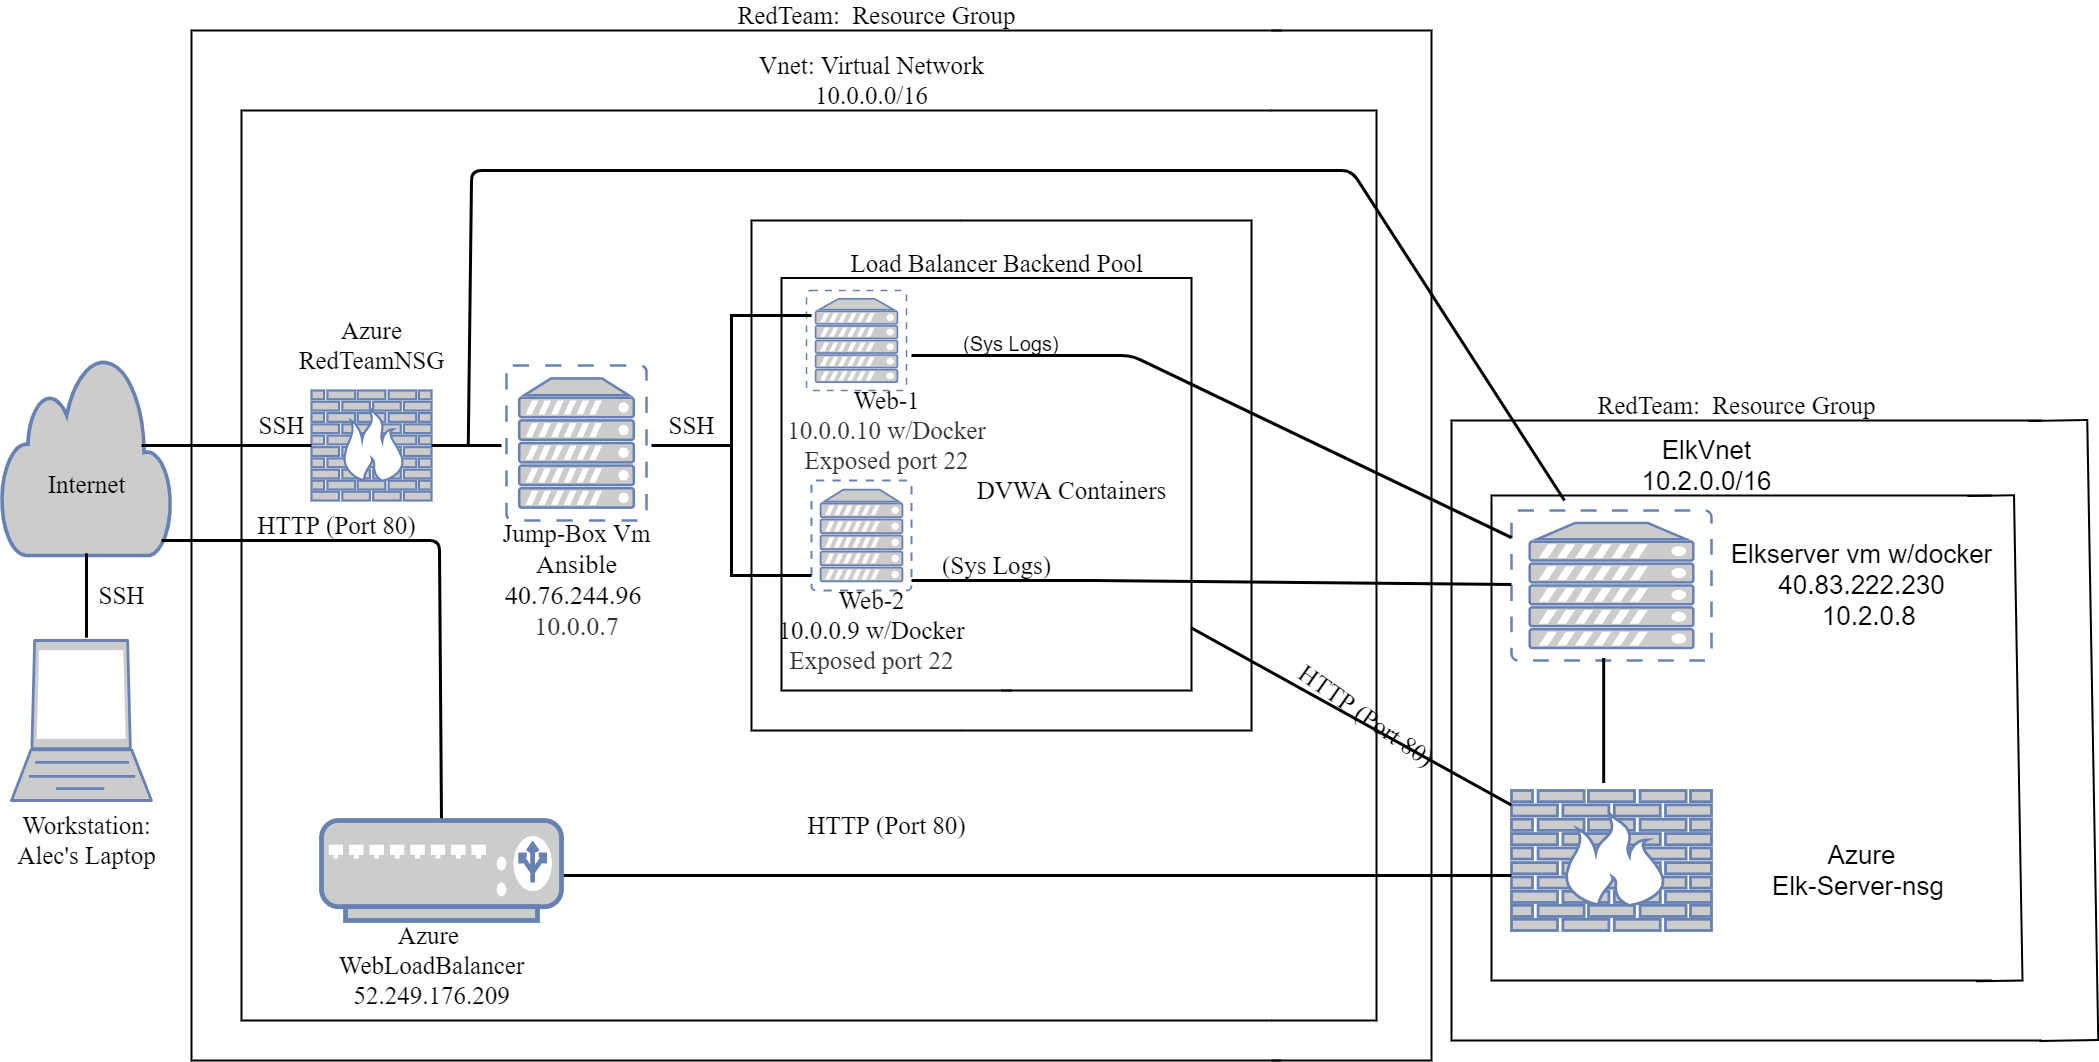

The diagram above was exported from draw.io. Its source (the exported page's mxGraphModel, read from the mxfile embedded in the PNG):
<mxGraphModel dx="2355" dy="678" grid="1" gridSize="10" guides="1" tooltips="1" connect="1" arrows="1" fold="1" page="1" pageScale="1" pageWidth="850" pageHeight="1100" math="0" shadow="0">
  <root>
    <mxCell id="0" />
    <mxCell id="1" parent="0" />
    <mxCell id="Ezacu-RDEK93jQ7Shest-93" value="" style="strokeWidth=2;html=1;shape=mxgraph.flowchart.annotation_1;align=left;pointerEvents=1;fontSize=11;" parent="1" vertex="1">
      <mxGeometry x="1370" y="420" width="590" height="620" as="geometry" />
    </mxCell>
    <mxCell id="Ezacu-RDEK93jQ7Shest-28" value="" style="strokeWidth=2;html=1;shape=mxgraph.flowchart.annotation_1;align=left;pointerEvents=1;rotation=-180;" parent="1" vertex="1">
      <mxGeometry x="1190" y="30" width="160" height="1030" as="geometry" />
    </mxCell>
    <mxCell id="Ezacu-RDEK93jQ7Shest-96" value="" style="strokeWidth=2;html=1;shape=mxgraph.flowchart.annotation_1;align=left;pointerEvents=1;fontSize=11;" parent="1" vertex="1">
      <mxGeometry x="160" y="110" width="1030" height="910" as="geometry" />
    </mxCell>
    <mxCell id="Ezacu-RDEK93jQ7Shest-30" value="" style="strokeWidth=2;html=1;shape=mxgraph.flowchart.annotation_1;align=left;pointerEvents=1;rotation=-180;" parent="1" vertex="1">
      <mxGeometry x="880" y="220" width="290" height="510" as="geometry" />
    </mxCell>
    <mxCell id="Ezacu-RDEK93jQ7Shest-27" value="" style="strokeWidth=2;html=1;shape=mxgraph.flowchart.annotation_1;align=left;pointerEvents=1;" parent="1" vertex="1">
      <mxGeometry x="110" y="30" width="1090" height="1030" as="geometry" />
    </mxCell>
    <mxCell id="Ezacu-RDEK93jQ7Shest-52" value="Azure &lt;br&gt;WebLoadBalancer&lt;br&gt;52.249.176.209" style="text;html=1;align=center;verticalAlign=middle;resizable=0;points=[];autosize=1;fontSize=25;fontFamily=Times New Roman;" parent="1" vertex="1">
      <mxGeometry x="250" y="920" width="200" height="90" as="geometry" />
    </mxCell>
    <mxCell id="Ezacu-RDEK93jQ7Shest-79" value="" style="strokeWidth=2;html=1;shape=mxgraph.flowchart.annotation_1;align=left;pointerEvents=1;fontSize=11;" parent="1" vertex="1">
      <mxGeometry x="1410" y="495" width="500" height="485" as="geometry" />
    </mxCell>
    <mxCell id="Ezacu-RDEK93jQ7Shest-33" value="" style="strokeWidth=2;html=1;shape=mxgraph.flowchart.annotation_1;align=left;pointerEvents=1;rotation=-180;" parent="1" vertex="1">
      <mxGeometry x="920" y="277.5" width="190" height="412.5" as="geometry" />
    </mxCell>
    <mxCell id="Ezacu-RDEK93jQ7Shest-29" value="" style="strokeWidth=2;html=1;shape=mxgraph.flowchart.annotation_1;align=left;pointerEvents=1;fontSize=11;" parent="1" vertex="1">
      <mxGeometry x="670" y="220" width="210" height="510" as="geometry" />
    </mxCell>
    <mxCell id="Ezacu-RDEK93jQ7Shest-31" value="" style="strokeWidth=2;html=1;shape=mxgraph.flowchart.annotation_1;align=left;pointerEvents=1;" parent="1" vertex="1">
      <mxGeometry x="700" y="277.5" width="230" height="412.5" as="geometry" />
    </mxCell>
    <mxCell id="Ezacu-RDEK93jQ7Shest-2" value="" style="fontColor=#0066CC;verticalAlign=top;verticalLabelPosition=bottom;labelPosition=center;align=center;html=1;outlineConnect=0;fillColor=#CCCCCC;strokeColor=#6881B3;gradientColor=none;gradientDirection=north;strokeWidth=2;shape=mxgraph.networks.laptop;" parent="1" vertex="1">
      <mxGeometry x="-70" y="640" width="140" height="160" as="geometry" />
    </mxCell>
    <mxCell id="Ezacu-RDEK93jQ7Shest-3" value="" style="html=1;outlineConnect=0;fillColor=#CCCCCC;strokeColor=#6881B3;gradientColor=none;gradientDirection=north;strokeWidth=2;shape=mxgraph.networks.cloud;fontColor=#ffffff;" parent="1" vertex="1">
      <mxGeometry x="-80" y="355" width="170" height="200" as="geometry" />
    </mxCell>
    <mxCell id="Ezacu-RDEK93jQ7Shest-9" value="" style="fontColor=#0066CC;verticalAlign=top;verticalLabelPosition=bottom;labelPosition=center;align=center;html=1;outlineConnect=0;fillColor=#CCCCCC;strokeColor=#6881B3;gradientColor=none;gradientDirection=north;strokeWidth=2;shape=mxgraph.networks.firewall;" parent="1" vertex="1">
      <mxGeometry x="230" y="390" width="120" height="110" as="geometry" />
    </mxCell>
    <mxCell id="Ezacu-RDEK93jQ7Shest-11" value="" style="endArrow=none;html=1;" parent="1" edge="1">
      <mxGeometry width="50" height="50" relative="1" as="geometry">
        <mxPoint x="310" y="540" as="sourcePoint" />
        <mxPoint x="310" y="540" as="targetPoint" />
      </mxGeometry>
    </mxCell>
    <mxCell id="Ezacu-RDEK93jQ7Shest-15" value="" style="fontColor=#0066CC;verticalAlign=top;verticalLabelPosition=bottom;labelPosition=center;align=center;html=1;outlineConnect=0;fillColor=#CCCCCC;strokeColor=#6881B3;gradientColor=none;gradientDirection=north;strokeWidth=2;shape=mxgraph.networks.firewall;" parent="1" vertex="1">
      <mxGeometry x="1430" y="790" width="200" height="140" as="geometry" />
    </mxCell>
    <mxCell id="Ezacu-RDEK93jQ7Shest-20" value="" style="fontColor=#0066CC;verticalAlign=top;verticalLabelPosition=bottom;labelPosition=center;align=center;html=1;outlineConnect=0;fillColor=#CCCCCC;strokeColor=#6881B3;gradientColor=none;gradientDirection=north;strokeWidth=2;shape=mxgraph.networks.virtual_server;" parent="1" vertex="1">
      <mxGeometry x="725" y="290" width="100" height="100" as="geometry" />
    </mxCell>
    <mxCell id="Ezacu-RDEK93jQ7Shest-22" value="" style="fontColor=#0066CC;verticalAlign=top;verticalLabelPosition=bottom;labelPosition=center;align=center;html=1;outlineConnect=0;fillColor=#CCCCCC;strokeColor=#6881B3;gradientColor=none;gradientDirection=north;strokeWidth=2;shape=mxgraph.networks.virtual_server;" parent="1" vertex="1">
      <mxGeometry x="425" y="365" width="140" height="155" as="geometry" />
    </mxCell>
    <mxCell id="Ezacu-RDEK93jQ7Shest-23" value="" style="fontColor=#0066CC;verticalAlign=top;verticalLabelPosition=bottom;labelPosition=center;align=center;html=1;outlineConnect=0;fillColor=#CCCCCC;strokeColor=#6881B3;gradientColor=none;gradientDirection=north;strokeWidth=2;shape=mxgraph.networks.virtual_server;" parent="1" vertex="1">
      <mxGeometry x="1430" y="510" width="200" height="150" as="geometry" />
    </mxCell>
    <mxCell id="Ezacu-RDEK93jQ7Shest-26" value="" style="fontColor=#0066CC;verticalAlign=top;verticalLabelPosition=bottom;labelPosition=center;align=center;html=1;outlineConnect=0;fillColor=#CCCCCC;strokeColor=#6881B3;gradientColor=none;gradientDirection=north;strokeWidth=2;shape=mxgraph.networks.virtual_server;" parent="1" vertex="1">
      <mxGeometry x="730" y="480" width="100" height="110" as="geometry" />
    </mxCell>
    <mxCell id="Ezacu-RDEK93jQ7Shest-34" value="RedTeam:&amp;nbsp; Resource Group" style="text;html=1;align=center;verticalAlign=middle;resizable=0;points=[];autosize=1;fontSize=25;fontFamily=Times New Roman;" parent="1" vertex="1">
      <mxGeometry x="650" width="290" height="30" as="geometry" />
    </mxCell>
    <mxCell id="Ezacu-RDEK93jQ7Shest-36" value="Azure&lt;br&gt;RedTeamNSG" style="text;html=1;align=center;verticalAlign=middle;resizable=0;points=[];autosize=1;fontSize=25;fontFamily=Times New Roman;" parent="1" vertex="1">
      <mxGeometry x="210" y="315" width="160" height="60" as="geometry" />
    </mxCell>
    <mxCell id="Ezacu-RDEK93jQ7Shest-37" value="Jump-Box Vm&lt;br&gt;&lt;font style=&quot;font-size: 26px&quot;&gt;&lt;span style=&quot;background-color: rgb(255 , 255 , 255)&quot;&gt;Ansible&lt;br&gt;40.76.244.96&amp;nbsp;&lt;br&gt;&lt;/span&gt;&lt;span style=&quot;color: rgb(50 , 49 , 48) ; background-color: rgb(255 , 255 , 255)&quot;&gt;10.0.0.7&lt;/span&gt;&lt;/font&gt;" style="text;html=1;align=center;verticalAlign=middle;resizable=0;points=[];autosize=1;fontSize=25;fontFamily=Times New Roman;" parent="1" vertex="1">
      <mxGeometry x="415" y="520" width="160" height="120" as="geometry" />
    </mxCell>
    <mxCell id="Ezacu-RDEK93jQ7Shest-38" value="Web-2&lt;br&gt;10.0.0.9 w/Docker&lt;br&gt;&lt;span style=&quot;color: rgb(50 , 49 , 48) ; background-color: rgb(255 , 255 , 255)&quot;&gt;Exposed port 22&lt;/span&gt;" style="text;html=1;align=center;verticalAlign=middle;resizable=0;points=[];autosize=1;fontSize=25;fontFamily=Times New Roman;" parent="1" vertex="1">
      <mxGeometry x="690" y="585" width="200" height="90" as="geometry" />
    </mxCell>
    <mxCell id="Ezacu-RDEK93jQ7Shest-39" value="Web-1&lt;br&gt;&lt;span style=&quot;color: rgb(50 , 49 , 48) ; font-family: &amp;#34;az_ea_font&amp;#34; , &amp;#34;segoe ui&amp;#34; , &amp;#34;az_font&amp;#34; , , , &amp;#34;blinkmacsystemfont&amp;#34; , &amp;#34;roboto&amp;#34; , &amp;#34;oxygen&amp;#34; , &amp;#34;ubuntu&amp;#34; , &amp;#34;cantarell&amp;#34; , &amp;#34;open sans&amp;#34; , &amp;#34;helvetica neue&amp;#34; , sans-serif ; background-color: rgb(255 , 255 , 255)&quot;&gt;&lt;font style=&quot;font-size: 25px&quot;&gt;10.0.0.10 w/Docker&lt;br&gt;Exposed port 22&lt;br&gt;&lt;br&gt;&lt;/font&gt;&lt;/span&gt;" style="text;html=1;align=center;verticalAlign=middle;resizable=0;points=[];autosize=1;strokeWidth=6;fontSize=25;fontFamily=Times New Roman;" parent="1" vertex="1">
      <mxGeometry x="700" y="385" width="210" height="120" as="geometry" />
    </mxCell>
    <mxCell id="Ezacu-RDEK93jQ7Shest-41" value="" style="line;strokeWidth=3;html=1;" parent="1" vertex="1">
      <mxGeometry x="60" y="440" width="170" height="10" as="geometry" />
    </mxCell>
    <mxCell id="Ezacu-RDEK93jQ7Shest-42" value="" style="line;strokeWidth=3;html=1;" parent="1" vertex="1">
      <mxGeometry x="350" y="440" width="70" height="10" as="geometry" />
    </mxCell>
    <mxCell id="Ezacu-RDEK93jQ7Shest-43" value="" style="line;strokeWidth=3;html=1;rotation=90;" parent="1" vertex="1">
      <mxGeometry x="-37.190000000000005" y="590" width="84.38" height="10" as="geometry" />
    </mxCell>
    <mxCell id="Ezacu-RDEK93jQ7Shest-44" value="" style="line;strokeWidth=3;html=1;" parent="1" vertex="1">
      <mxGeometry x="480" y="870" width="950" height="10" as="geometry" />
    </mxCell>
    <mxCell id="Ezacu-RDEK93jQ7Shest-45" value="" style="strokeWidth=3;html=1;shape=mxgraph.flowchart.annotation_2;align=left;labelPosition=right;pointerEvents=1;" parent="1" vertex="1">
      <mxGeometry x="570" y="315" width="160" height="260" as="geometry" />
    </mxCell>
    <mxCell id="Ezacu-RDEK93jQ7Shest-46" value="Internet" style="text;html=1;align=center;verticalAlign=middle;resizable=0;points=[];autosize=1;fontSize=25;fontFamily=Times New Roman;" parent="1" vertex="1">
      <mxGeometry x="-40" y="468.75" width="90" height="30" as="geometry" />
    </mxCell>
    <mxCell id="Ezacu-RDEK93jQ7Shest-47" value="Workstation:&lt;br&gt;Alec's Laptop" style="text;html=1;align=center;verticalAlign=middle;resizable=0;points=[];autosize=1;fontSize=25;fontFamily=Times New Roman;" parent="1" vertex="1">
      <mxGeometry x="-70" y="810" width="150" height="60" as="geometry" />
    </mxCell>
    <mxCell id="Ezacu-RDEK93jQ7Shest-49" value="" style="endArrow=none;html=1;strokeWidth=3;entryX=0.5;entryY=0;entryDx=0;entryDy=0;entryPerimeter=0;" parent="1" target="Ezacu-RDEK93jQ7Shest-82" edge="1">
      <mxGeometry width="50" height="50" relative="1" as="geometry">
        <mxPoint x="80" y="540" as="sourcePoint" />
        <mxPoint x="360" y="860" as="targetPoint" />
        <Array as="points">
          <mxPoint x="358" y="540" />
        </Array>
      </mxGeometry>
    </mxCell>
    <mxCell id="Ezacu-RDEK93jQ7Shest-54" value="HTTP (Port 80)" style="text;html=1;align=center;verticalAlign=middle;resizable=0;points=[];autosize=1;fontSize=25;fontFamily=Times New Roman;" parent="1" vertex="1">
      <mxGeometry x="170" y="510" width="170" height="30" as="geometry" />
    </mxCell>
    <mxCell id="Ezacu-RDEK93jQ7Shest-55" value="" style="endArrow=none;html=1;strokeWidth=3;" parent="1" target="Ezacu-RDEK93jQ7Shest-23" edge="1">
      <mxGeometry width="50" height="50" relative="1" as="geometry">
        <mxPoint x="830" y="580" as="sourcePoint" />
        <mxPoint x="880" y="540" as="targetPoint" />
        <Array as="points">
          <mxPoint x="1000" y="580" />
        </Array>
      </mxGeometry>
    </mxCell>
    <mxCell id="Ezacu-RDEK93jQ7Shest-57" value="" style="endArrow=none;html=1;strokeWidth=3;" parent="1" target="Ezacu-RDEK93jQ7Shest-23" edge="1">
      <mxGeometry width="50" height="50" relative="1" as="geometry">
        <mxPoint x="830" y="355" as="sourcePoint" />
        <mxPoint x="880" y="305" as="targetPoint" />
        <Array as="points">
          <mxPoint x="1050" y="355" />
        </Array>
      </mxGeometry>
    </mxCell>
    <mxCell id="Ezacu-RDEK93jQ7Shest-61" value="" style="endArrow=none;html=1;strokeWidth=3;entryX=0.002;entryY=0.152;entryDx=0;entryDy=0;entryPerimeter=0;" parent="1" source="Ezacu-RDEK93jQ7Shest-15" target="Ezacu-RDEK93jQ7Shest-33" edge="1">
      <mxGeometry width="50" height="50" relative="1" as="geometry">
        <mxPoint x="675" y="810" as="sourcePoint" />
        <mxPoint x="725" y="760" as="targetPoint" />
      </mxGeometry>
    </mxCell>
    <mxCell id="Ezacu-RDEK93jQ7Shest-62" value="HTTP (Port 80)" style="text;html=1;align=center;verticalAlign=middle;resizable=0;points=[];autosize=1;fontSize=25;fontFamily=Times New Roman;" parent="1" vertex="1">
      <mxGeometry x="720" y="810" width="170" height="30" as="geometry" />
    </mxCell>
    <mxCell id="Ezacu-RDEK93jQ7Shest-63" value="HTTP (Port 80)" style="text;html=1;align=center;verticalAlign=middle;resizable=0;points=[];autosize=1;fontSize=25;fontFamily=Times New Roman;rotation=35;" parent="1" vertex="1">
      <mxGeometry x="1200" y="700" width="170" height="30" as="geometry" />
    </mxCell>
    <mxCell id="Ezacu-RDEK93jQ7Shest-64" value="" style="endArrow=none;html=1;strokeWidth=3;exitX=0.525;exitY=0.57;exitDx=0;exitDy=0;exitPerimeter=0;" parent="1" source="Ezacu-RDEK93jQ7Shest-42" edge="1">
      <mxGeometry width="50" height="50" relative="1" as="geometry">
        <mxPoint x="485" y="350" as="sourcePoint" />
        <mxPoint x="1483" y="500" as="targetPoint" />
        <Array as="points">
          <mxPoint x="390" y="170" />
          <mxPoint x="570" y="170" />
          <mxPoint x="1270" y="170" />
        </Array>
      </mxGeometry>
    </mxCell>
    <mxCell id="Ezacu-RDEK93jQ7Shest-68" value="&lt;font&gt;&lt;span style=&quot;font-size: 26px&quot;&gt;Elkserver vm w/docker&lt;/span&gt;&lt;br&gt;&lt;span style=&quot;font-family: &amp;#34;az_ea_font&amp;#34; , &amp;#34;segoe ui&amp;#34; , &amp;#34;az_font&amp;#34; , , , &amp;#34;blinkmacsystemfont&amp;#34; , &amp;#34;roboto&amp;#34; , &amp;#34;oxygen&amp;#34; , &amp;#34;ubuntu&amp;#34; , &amp;#34;cantarell&amp;#34; , &amp;#34;open sans&amp;#34; , &amp;#34;helvetica neue&amp;#34; , sans-serif ; background-color: rgb(255 , 255 , 255)&quot;&gt;&lt;font style=&quot;font-size: 26px&quot;&gt;40.83.222.230&lt;/font&gt;&lt;/span&gt;&lt;br&gt;&lt;span style=&quot;font-size: 26px&quot;&gt;&amp;nbsp; 10.2.0.8&lt;/span&gt;&lt;/font&gt;" style="text;html=1;align=center;verticalAlign=middle;resizable=0;points=[];autosize=1;fontSize=20;" parent="1" vertex="1">
      <mxGeometry x="1640" y="540" width="280" height="90" as="geometry" />
    </mxCell>
    <mxCell id="Ezacu-RDEK93jQ7Shest-69" value="DVWA Containers" style="text;html=1;align=center;verticalAlign=middle;resizable=0;points=[];autosize=1;fontSize=25;fontFamily=Times New Roman;" parent="1" vertex="1">
      <mxGeometry x="890" y="475" width="200" height="30" as="geometry" />
    </mxCell>
    <mxCell id="Ezacu-RDEK93jQ7Shest-71" value="Load Balancer Backend Pool" style="text;html=1;align=center;verticalAlign=middle;resizable=0;points=[];autosize=1;fontSize=25;fontFamily=Times New Roman;" parent="1" vertex="1">
      <mxGeometry x="760" y="247.5" width="310" height="30" as="geometry" />
    </mxCell>
    <mxCell id="Ezacu-RDEK93jQ7Shest-72" value="SSH" style="text;html=1;align=center;verticalAlign=middle;resizable=0;points=[];autosize=1;fontSize=25;fontFamily=Times New Roman;" parent="1" vertex="1">
      <mxGeometry x="580" y="410" width="60" height="30" as="geometry" />
    </mxCell>
    <mxCell id="Ezacu-RDEK93jQ7Shest-73" value="SSH" style="text;html=1;align=center;verticalAlign=middle;resizable=0;points=[];autosize=1;fontSize=25;fontFamily=Times New Roman;" parent="1" vertex="1">
      <mxGeometry x="170" y="410" width="60" height="30" as="geometry" />
    </mxCell>
    <mxCell id="Ezacu-RDEK93jQ7Shest-74" value="(Sys Logs)" style="text;html=1;align=center;verticalAlign=middle;resizable=0;points=[];autosize=1;fontSize=25;fontFamily=Times New Roman;" parent="1" vertex="1">
      <mxGeometry x="855" y="550" width="120" height="30" as="geometry" />
    </mxCell>
    <mxCell id="Ezacu-RDEK93jQ7Shest-76" value="(Sys Logs)" style="text;whiteSpace=wrap;html=1;fontSize=20;" parent="1" vertex="1">
      <mxGeometry x="880" y="325" width="120" height="40" as="geometry" />
    </mxCell>
    <mxCell id="Ezacu-RDEK93jQ7Shest-77" value="Vnet: Virtual Network&lt;br&gt;10.0.0.0/16" style="text;html=1;align=center;verticalAlign=middle;resizable=0;points=[];autosize=1;fontSize=25;fontFamily=Times New Roman;" parent="1" vertex="1">
      <mxGeometry x="670" y="50" width="240" height="60" as="geometry" />
    </mxCell>
    <mxCell id="Ezacu-RDEK93jQ7Shest-82" value="" style="fontColor=#0066CC;verticalAlign=top;verticalLabelPosition=bottom;labelPosition=center;align=center;html=1;outlineConnect=0;fillColor=#CCCCCC;strokeColor=#6881B3;gradientColor=none;gradientDirection=north;strokeWidth=2;shape=mxgraph.networks.load_balancer;" parent="1" vertex="1">
      <mxGeometry x="240" y="820" width="240" height="100" as="geometry" />
    </mxCell>
    <mxCell id="Ezacu-RDEK93jQ7Shest-86" value="RedTeam:&amp;nbsp; Resource Group" style="text;html=1;align=center;verticalAlign=middle;resizable=0;points=[];autosize=1;fontSize=25;fontFamily=Times New Roman;" parent="1" vertex="1">
      <mxGeometry x="1510" y="390" width="290" height="30" as="geometry" />
    </mxCell>
    <mxCell id="Ezacu-RDEK93jQ7Shest-87" value="SSH" style="text;html=1;align=center;verticalAlign=middle;resizable=0;points=[];autosize=1;fontSize=25;fontFamily=Times New Roman;" parent="1" vertex="1">
      <mxGeometry x="10" y="580" width="60" height="30" as="geometry" />
    </mxCell>
    <mxCell id="Ezacu-RDEK93jQ7Shest-88" value="&lt;font&gt;&lt;span style=&quot;font-size: 26px&quot;&gt;Azure&lt;br&gt;Elk-Server-nsg&amp;nbsp;&lt;/span&gt;&lt;/font&gt;" style="text;html=1;align=center;verticalAlign=middle;resizable=0;points=[];autosize=1;fontSize=20;" parent="1" vertex="1">
      <mxGeometry x="1685" y="840" width="190" height="60" as="geometry" />
    </mxCell>
    <mxCell id="Ezacu-RDEK93jQ7Shest-92" value="&lt;font&gt;&lt;span style=&quot;font-size: 26px&quot;&gt;ElkVnet&lt;br&gt;&lt;/span&gt;&lt;span style=&quot;font-family: &amp;#34;az_ea_font&amp;#34; , &amp;#34;segoe ui&amp;#34; , &amp;#34;az_font&amp;#34; , , , &amp;#34;blinkmacsystemfont&amp;#34; , &amp;#34;roboto&amp;#34; , &amp;#34;oxygen&amp;#34; , &amp;#34;ubuntu&amp;#34; , &amp;#34;cantarell&amp;#34; , &amp;#34;open sans&amp;#34; , &amp;#34;helvetica neue&amp;#34; , sans-serif ; background-color: rgb(255 , 255 , 255)&quot;&gt;&lt;font style=&quot;font-size: 26px&quot;&gt;10.2.0.0/16&lt;/font&gt;&lt;/span&gt;&lt;span style=&quot;font-size: 26px&quot;&gt;&lt;br&gt;&lt;/span&gt;&lt;/font&gt;" style="text;html=1;align=center;verticalAlign=middle;resizable=0;points=[];autosize=1;fontSize=20;" parent="1" vertex="1">
      <mxGeometry x="1550" y="435" width="150" height="60" as="geometry" />
    </mxCell>
    <mxCell id="Ezacu-RDEK93jQ7Shest-97" value="" style="strokeWidth=2;html=1;shape=mxgraph.flowchart.annotation_1;align=left;pointerEvents=1;fontSize=11;rotation=-180;" parent="1" vertex="1">
      <mxGeometry x="1190" y="110" width="105" height="910" as="geometry" />
    </mxCell>
    <mxCell id="Ezacu-RDEK93jQ7Shest-98" value="" style="strokeWidth=2;html=1;shape=mxgraph.flowchart.annotation_1;align=left;pointerEvents=1;fontSize=11;rotation=-181;" parent="1" vertex="1">
      <mxGeometry x="1890.19" y="495.06" width="46.59" height="485.35" as="geometry" />
    </mxCell>
    <mxCell id="Ezacu-RDEK93jQ7Shest-100" value="" style="strokeWidth=2;html=1;shape=mxgraph.flowchart.annotation_1;align=left;pointerEvents=1;fontSize=11;rotation=-181;" parent="1" vertex="1">
      <mxGeometry x="1952.44" y="420.06" width="58.78" height="619.99" as="geometry" />
    </mxCell>
    <mxCell id="Ezacu-RDEK93jQ7Shest-101" value="" style="line;strokeWidth=3;html=1;rotation=90;" parent="1" vertex="1">
      <mxGeometry x="1459.69" y="715" width="125" height="10" as="geometry" />
    </mxCell>
  </root>
</mxGraphModel>